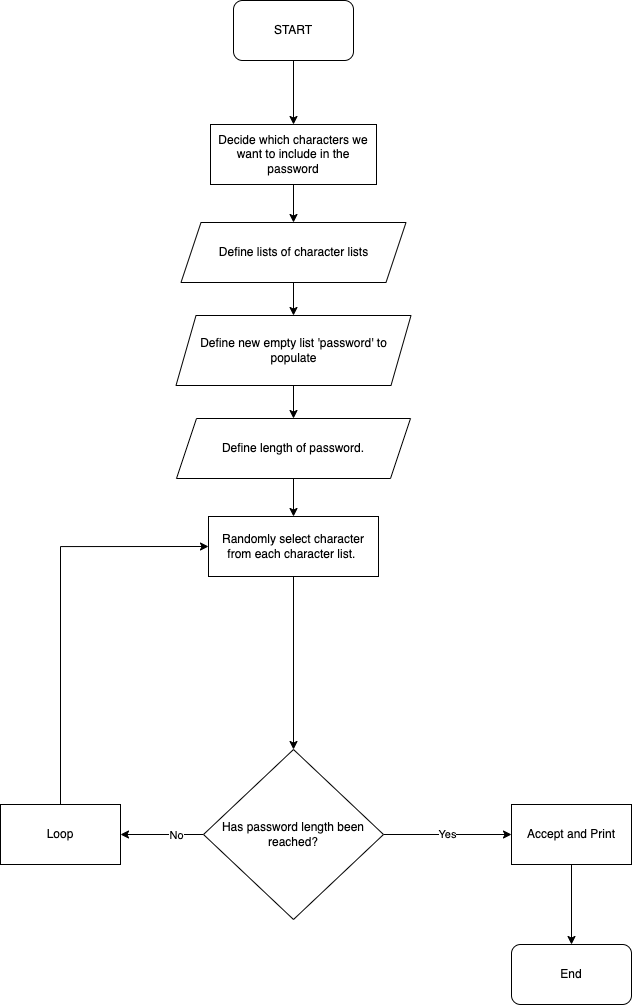

The diagram above was exported from draw.io. Its source (the exported page's mxGraphModel, read from the mxfile embedded in the PNG):
<mxGraphModel dx="1272" dy="727" grid="1" gridSize="10" guides="1" tooltips="1" connect="1" arrows="1" fold="1" page="1" pageScale="1" pageWidth="827" pageHeight="1169" math="0" shadow="0">
  <root>
    <mxCell id="0" />
    <mxCell id="1" parent="0" />
    <mxCell id="Z2AV2i5uXiIGuDneieMb-45" style="edgeStyle=orthogonalEdgeStyle;rounded=0;orthogonalLoop=1;jettySize=auto;html=1;exitX=0.5;exitY=1;exitDx=0;exitDy=0;entryX=0.5;entryY=0;entryDx=0;entryDy=0;" edge="1" parent="1" source="Z2AV2i5uXiIGuDneieMb-1" target="Z2AV2i5uXiIGuDneieMb-4">
      <mxGeometry relative="1" as="geometry" />
    </mxCell>
    <mxCell id="Z2AV2i5uXiIGuDneieMb-1" value="START" style="rounded=1;whiteSpace=wrap;html=1;" vertex="1" parent="1">
      <mxGeometry x="355" y="104" width="120" height="60" as="geometry" />
    </mxCell>
    <mxCell id="Z2AV2i5uXiIGuDneieMb-46" style="edgeStyle=orthogonalEdgeStyle;rounded=0;orthogonalLoop=1;jettySize=auto;html=1;exitX=0.5;exitY=1;exitDx=0;exitDy=0;entryX=0.5;entryY=0;entryDx=0;entryDy=0;" edge="1" parent="1" source="Z2AV2i5uXiIGuDneieMb-4" target="Z2AV2i5uXiIGuDneieMb-35">
      <mxGeometry relative="1" as="geometry" />
    </mxCell>
    <mxCell id="Z2AV2i5uXiIGuDneieMb-4" value="Decide which characters we want to include in the password" style="rounded=0;whiteSpace=wrap;html=1;" vertex="1" parent="1">
      <mxGeometry x="332" y="228" width="166" height="60" as="geometry" />
    </mxCell>
    <mxCell id="Z2AV2i5uXiIGuDneieMb-51" value="" style="edgeStyle=orthogonalEdgeStyle;rounded=0;orthogonalLoop=1;jettySize=auto;html=1;entryX=0.5;entryY=0;entryDx=0;entryDy=0;" edge="1" parent="1" source="Z2AV2i5uXiIGuDneieMb-7" target="Z2AV2i5uXiIGuDneieMb-15">
      <mxGeometry relative="1" as="geometry">
        <mxPoint x="415" y="850" as="targetPoint" />
      </mxGeometry>
    </mxCell>
    <mxCell id="Z2AV2i5uXiIGuDneieMb-7" value="Randomly select character from each character list.&amp;nbsp;" style="whiteSpace=wrap;html=1;rounded=0;" vertex="1" parent="1">
      <mxGeometry x="330" y="620" width="170" height="60" as="geometry" />
    </mxCell>
    <mxCell id="Z2AV2i5uXiIGuDneieMb-17" value="Yes" style="edgeStyle=orthogonalEdgeStyle;rounded=0;orthogonalLoop=1;jettySize=auto;html=1;" edge="1" parent="1" source="Z2AV2i5uXiIGuDneieMb-15" target="Z2AV2i5uXiIGuDneieMb-16">
      <mxGeometry relative="1" as="geometry" />
    </mxCell>
    <mxCell id="Z2AV2i5uXiIGuDneieMb-19" value="" style="edgeStyle=orthogonalEdgeStyle;rounded=0;orthogonalLoop=1;jettySize=auto;html=1;" edge="1" parent="1" source="Z2AV2i5uXiIGuDneieMb-15" target="Z2AV2i5uXiIGuDneieMb-18">
      <mxGeometry relative="1" as="geometry" />
    </mxCell>
    <mxCell id="Z2AV2i5uXiIGuDneieMb-20" value="No" style="edgeLabel;html=1;align=center;verticalAlign=middle;resizable=0;points=[];" vertex="1" connectable="0" parent="Z2AV2i5uXiIGuDneieMb-19">
      <mxGeometry x="-0.3333" relative="1" as="geometry">
        <mxPoint as="offset" />
      </mxGeometry>
    </mxCell>
    <mxCell id="Z2AV2i5uXiIGuDneieMb-15" value="Has password length been reached?" style="rhombus;whiteSpace=wrap;html=1;" vertex="1" parent="1">
      <mxGeometry x="325" y="853" width="180" height="170" as="geometry" />
    </mxCell>
    <mxCell id="Z2AV2i5uXiIGuDneieMb-30" value="" style="edgeStyle=orthogonalEdgeStyle;rounded=0;orthogonalLoop=1;jettySize=auto;html=1;" edge="1" parent="1" source="Z2AV2i5uXiIGuDneieMb-16" target="Z2AV2i5uXiIGuDneieMb-29">
      <mxGeometry relative="1" as="geometry" />
    </mxCell>
    <mxCell id="Z2AV2i5uXiIGuDneieMb-16" value="Accept and Print" style="whiteSpace=wrap;html=1;" vertex="1" parent="1">
      <mxGeometry x="633" y="908" width="120" height="60" as="geometry" />
    </mxCell>
    <mxCell id="Z2AV2i5uXiIGuDneieMb-40" value="" style="edgeStyle=orthogonalEdgeStyle;rounded=0;orthogonalLoop=1;jettySize=auto;html=1;entryX=0;entryY=0.5;entryDx=0;entryDy=0;" edge="1" parent="1" source="Z2AV2i5uXiIGuDneieMb-18" target="Z2AV2i5uXiIGuDneieMb-7">
      <mxGeometry relative="1" as="geometry">
        <mxPoint x="206" y="828" as="targetPoint" />
        <Array as="points">
          <mxPoint x="182" y="650" />
        </Array>
      </mxGeometry>
    </mxCell>
    <mxCell id="Z2AV2i5uXiIGuDneieMb-18" value="Loop" style="whiteSpace=wrap;html=1;" vertex="1" parent="1">
      <mxGeometry x="122" y="908" width="120" height="60" as="geometry" />
    </mxCell>
    <mxCell id="Z2AV2i5uXiIGuDneieMb-29" value="End" style="rounded=1;whiteSpace=wrap;html=1;" vertex="1" parent="1">
      <mxGeometry x="633" y="1048" width="120" height="60" as="geometry" />
    </mxCell>
    <mxCell id="Z2AV2i5uXiIGuDneieMb-47" style="edgeStyle=orthogonalEdgeStyle;rounded=0;orthogonalLoop=1;jettySize=auto;html=1;exitX=0.5;exitY=1;exitDx=0;exitDy=0;entryX=0.5;entryY=0;entryDx=0;entryDy=0;" edge="1" parent="1" source="Z2AV2i5uXiIGuDneieMb-35" target="Z2AV2i5uXiIGuDneieMb-36">
      <mxGeometry relative="1" as="geometry" />
    </mxCell>
    <mxCell id="Z2AV2i5uXiIGuDneieMb-35" value="Define lists of character lists" style="shape=parallelogram;perimeter=parallelogramPerimeter;whiteSpace=wrap;html=1;fixedSize=1;" vertex="1" parent="1">
      <mxGeometry x="302.5" y="326" width="225" height="60" as="geometry" />
    </mxCell>
    <mxCell id="Z2AV2i5uXiIGuDneieMb-48" style="edgeStyle=orthogonalEdgeStyle;rounded=0;orthogonalLoop=1;jettySize=auto;html=1;exitX=0.5;exitY=1;exitDx=0;exitDy=0;entryX=0.5;entryY=0;entryDx=0;entryDy=0;" edge="1" parent="1" source="Z2AV2i5uXiIGuDneieMb-36" target="Z2AV2i5uXiIGuDneieMb-38">
      <mxGeometry relative="1" as="geometry" />
    </mxCell>
    <mxCell id="Z2AV2i5uXiIGuDneieMb-36" value="Define new empty list 'password' to populate" style="shape=parallelogram;perimeter=parallelogramPerimeter;whiteSpace=wrap;html=1;fixedSize=1;" vertex="1" parent="1">
      <mxGeometry x="297.5" y="419" width="235" height="70" as="geometry" />
    </mxCell>
    <mxCell id="Z2AV2i5uXiIGuDneieMb-49" style="edgeStyle=orthogonalEdgeStyle;rounded=0;orthogonalLoop=1;jettySize=auto;html=1;exitX=0.5;exitY=1;exitDx=0;exitDy=0;entryX=0.5;entryY=0;entryDx=0;entryDy=0;" edge="1" parent="1" source="Z2AV2i5uXiIGuDneieMb-38" target="Z2AV2i5uXiIGuDneieMb-7">
      <mxGeometry relative="1" as="geometry" />
    </mxCell>
    <mxCell id="Z2AV2i5uXiIGuDneieMb-38" value="Define length of password." style="shape=parallelogram;perimeter=parallelogramPerimeter;whiteSpace=wrap;html=1;fixedSize=1;" vertex="1" parent="1">
      <mxGeometry x="298" y="522" width="234" height="60" as="geometry" />
    </mxCell>
  </root>
</mxGraphModel>